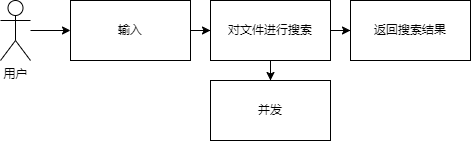

The diagram above was exported from draw.io. Its source (the exported page's mxGraphModel, read from the mxfile embedded in the PNG):
<mxGraphModel dx="1417" dy="828" grid="1" gridSize="10" guides="1" tooltips="1" connect="1" arrows="1" fold="1" page="1" pageScale="1" pageWidth="827" pageHeight="1169" math="0" shadow="0">
  <root>
    <mxCell id="0" />
    <mxCell id="1" parent="0" />
    <mxCell id="39wyaCPHKBMkeyej2xMw-9" value="" style="edgeStyle=orthogonalEdgeStyle;rounded=0;orthogonalLoop=1;jettySize=auto;html=1;" parent="1" source="39wyaCPHKBMkeyej2xMw-2" target="39wyaCPHKBMkeyej2xMw-5" edge="1">
      <mxGeometry relative="1" as="geometry" />
    </mxCell>
    <mxCell id="39wyaCPHKBMkeyej2xMw-2" value="用户" style="shape=umlActor;verticalLabelPosition=bottom;verticalAlign=top;html=1;outlineConnect=0;" parent="1" vertex="1">
      <mxGeometry x="150" y="460" width="30" height="60" as="geometry" />
    </mxCell>
    <mxCell id="39wyaCPHKBMkeyej2xMw-10" value="" style="edgeStyle=orthogonalEdgeStyle;rounded=0;orthogonalLoop=1;jettySize=auto;html=1;" parent="1" source="39wyaCPHKBMkeyej2xMw-5" target="39wyaCPHKBMkeyej2xMw-6" edge="1">
      <mxGeometry relative="1" as="geometry" />
    </mxCell>
    <mxCell id="39wyaCPHKBMkeyej2xMw-5" value="输入" style="rounded=0;whiteSpace=wrap;html=1;" parent="1" vertex="1">
      <mxGeometry x="220" y="460" width="120" height="60" as="geometry" />
    </mxCell>
    <mxCell id="39wyaCPHKBMkeyej2xMw-11" value="" style="edgeStyle=orthogonalEdgeStyle;rounded=0;orthogonalLoop=1;jettySize=auto;html=1;" parent="1" source="39wyaCPHKBMkeyej2xMw-6" target="39wyaCPHKBMkeyej2xMw-8" edge="1">
      <mxGeometry relative="1" as="geometry" />
    </mxCell>
    <mxCell id="39wyaCPHKBMkeyej2xMw-13" value="" style="edgeStyle=orthogonalEdgeStyle;rounded=0;orthogonalLoop=1;jettySize=auto;html=1;" parent="1" source="39wyaCPHKBMkeyej2xMw-6" target="39wyaCPHKBMkeyej2xMw-12" edge="1">
      <mxGeometry relative="1" as="geometry" />
    </mxCell>
    <mxCell id="39wyaCPHKBMkeyej2xMw-6" value="对文件进行搜索" style="rounded=0;whiteSpace=wrap;html=1;" parent="1" vertex="1">
      <mxGeometry x="360" y="460" width="120" height="60" as="geometry" />
    </mxCell>
    <mxCell id="39wyaCPHKBMkeyej2xMw-8" value="返回搜索结果" style="rounded=0;whiteSpace=wrap;html=1;" parent="1" vertex="1">
      <mxGeometry x="500" y="460" width="120" height="60" as="geometry" />
    </mxCell>
    <mxCell id="39wyaCPHKBMkeyej2xMw-12" value="并发" style="whiteSpace=wrap;html=1;rounded=0;" parent="1" vertex="1">
      <mxGeometry x="360" y="540" width="120" height="60" as="geometry" />
    </mxCell>
  </root>
</mxGraphModel>